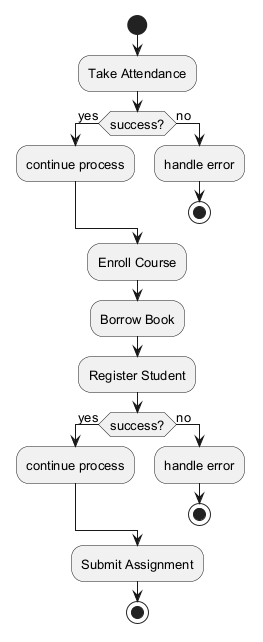

The diagram above was rendered by PlantUML. Its source (embedded in the PNG):
@startuml
skinparam backgroundColor #FFFFFF
skinparam classBackgroundColor #E8F4FA
skinparam classBorderColor #2C7DA0
skinparam defaultFontSize 13
start
:Take Attendance;
if (success?) then (yes)
:continue process;
else (no)
:handle error;
stop
endif
:Enroll Course;
:Borrow Book;
:Register Student;
if (success?) then (yes)
:continue process;
else (no)
:handle error;
stop
endif
:Submit Assignment;
stop
@enduml